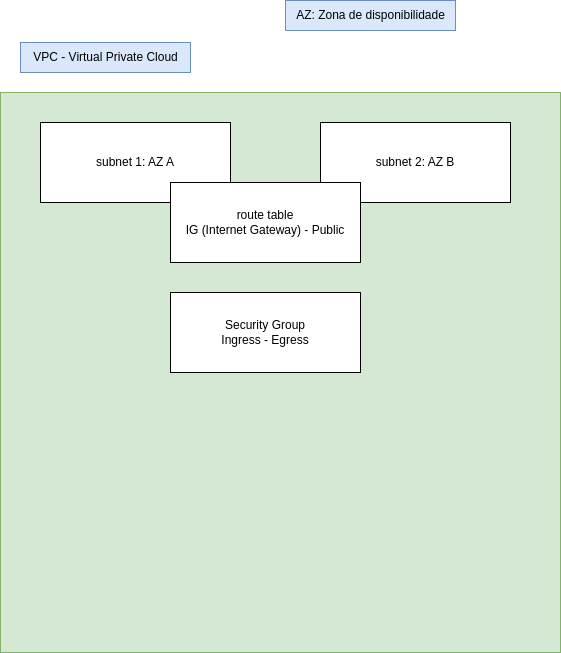

The diagram above was exported from draw.io. Its source (the exported page's mxGraphModel, read from the mxfile embedded in the PNG):
<mxGraphModel dx="1434" dy="786" grid="1" gridSize="10" guides="1" tooltips="1" connect="1" arrows="1" fold="1" page="1" pageScale="1" pageWidth="827" pageHeight="1169" math="0" shadow="0">
  <root>
    <mxCell id="0" />
    <mxCell id="1" parent="0" />
    <mxCell id="oVXyLTGLwYNCEvE__72y-2" value="VPC - Virtual Private Cloud" style="text;html=1;align=center;verticalAlign=middle;resizable=0;points=[];autosize=1;strokeColor=#6c8ebf;fillColor=#dae8fc;" vertex="1" parent="1">
      <mxGeometry x="80" y="70" width="170" height="30" as="geometry" />
    </mxCell>
    <mxCell id="oVXyLTGLwYNCEvE__72y-3" value="" style="whiteSpace=wrap;html=1;aspect=fixed;fillColor=#d5e8d4;strokeColor=#82b366;" vertex="1" parent="1">
      <mxGeometry x="60" y="120" width="560" height="560" as="geometry" />
    </mxCell>
    <mxCell id="oVXyLTGLwYNCEvE__72y-5" value="subnet 1: AZ A" style="rounded=0;whiteSpace=wrap;html=1;" vertex="1" parent="1">
      <mxGeometry x="100" y="150" width="190" height="80" as="geometry" />
    </mxCell>
    <mxCell id="oVXyLTGLwYNCEvE__72y-6" value="subnet 2: AZ B" style="rounded=0;whiteSpace=wrap;html=1;" vertex="1" parent="1">
      <mxGeometry x="380" y="150" width="190" height="80" as="geometry" />
    </mxCell>
    <mxCell id="oVXyLTGLwYNCEvE__72y-7" value="AZ: Zona de disponibilidade" style="text;html=1;align=center;verticalAlign=middle;resizable=0;points=[];autosize=1;strokeColor=#6c8ebf;fillColor=#dae8fc;" vertex="1" parent="1">
      <mxGeometry x="345" y="28" width="170" height="30" as="geometry" />
    </mxCell>
    <mxCell id="oVXyLTGLwYNCEvE__72y-8" value="route table&lt;div&gt;IG (Internet Gateway) - Public&lt;/div&gt;" style="rounded=0;whiteSpace=wrap;html=1;" vertex="1" parent="1">
      <mxGeometry x="230" y="210" width="190" height="80" as="geometry" />
    </mxCell>
    <mxCell id="oVXyLTGLwYNCEvE__72y-9" value="&lt;div&gt;Security Group&lt;/div&gt;&lt;div&gt;Ingress - Egress&lt;/div&gt;" style="rounded=0;whiteSpace=wrap;html=1;" vertex="1" parent="1">
      <mxGeometry x="230" y="320" width="190" height="80" as="geometry" />
    </mxCell>
  </root>
</mxGraphModel>